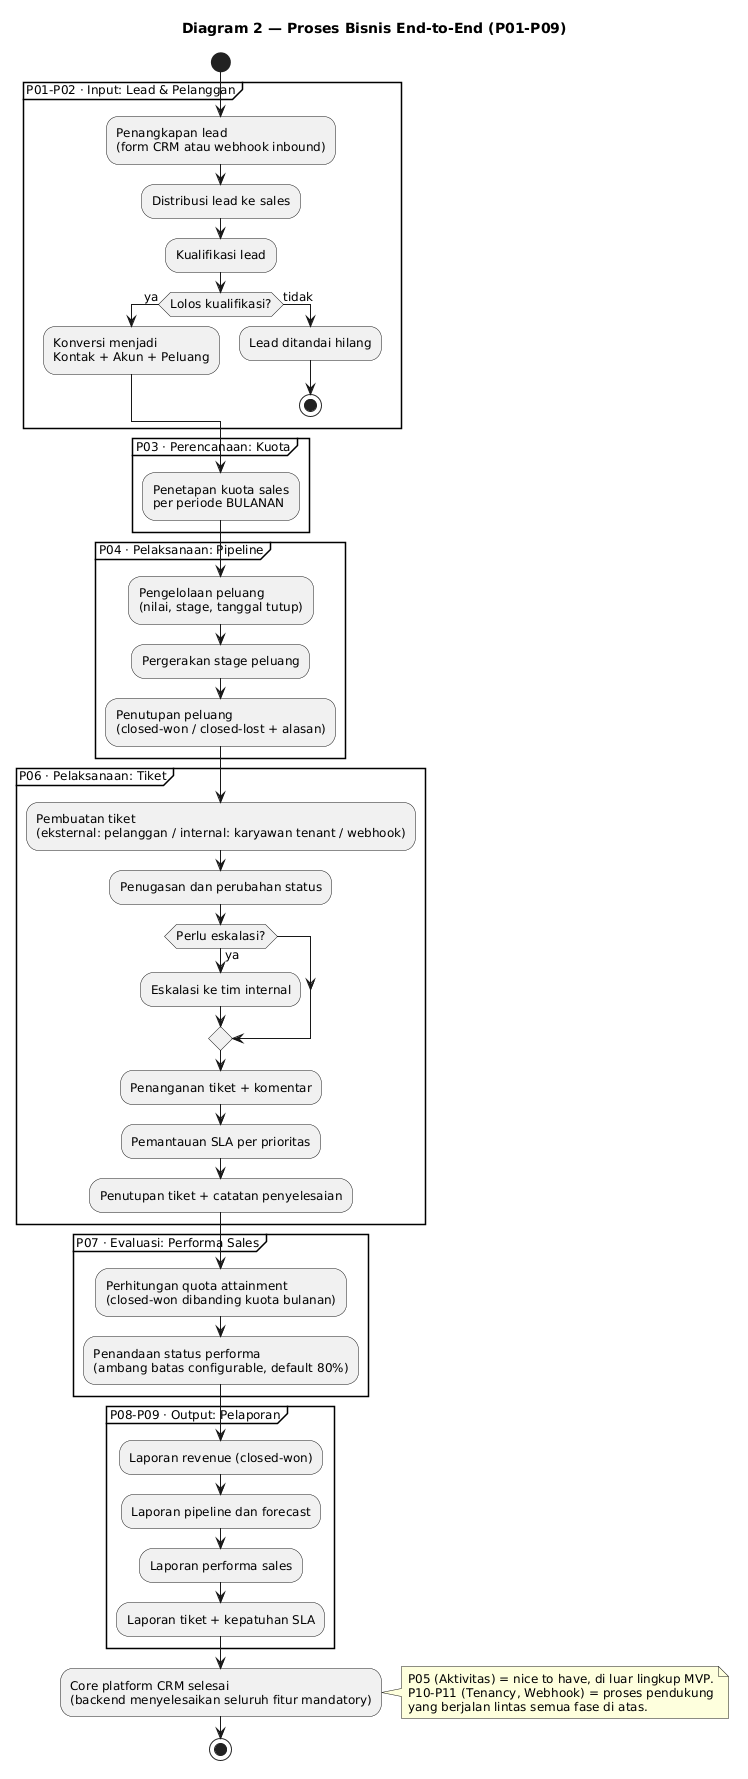

The diagram above was rendered by PlantUML. Its source (embedded in the PNG):
@startuml
title Diagram 2 — Proses Bisnis End-to-End (P01-P09)

skinparam shadowing false
skinparam defaultFontSize 12

start
partition "P01-P02 · Input: Lead & Pelanggan" {
  :Penangkapan lead
  (form CRM atau webhook inbound);
  :Distribusi lead ke sales;
  :Kualifikasi lead;
  if (Lolos kualifikasi?) then (ya)
    :Konversi menjadi
    Kontak + Akun + Peluang;
  else (tidak)
    :Lead ditandai hilang;
    stop
  endif
}
partition "P03 · Perencanaan: Kuota" {
  :Penetapan kuota sales
  per periode BULANAN;
}
partition "P04 · Pelaksanaan: Pipeline" {
  :Pengelolaan peluang
  (nilai, stage, tanggal tutup);
  :Pergerakan stage peluang;
  :Penutupan peluang
  (closed-won / closed-lost + alasan);
}
partition "P06 · Pelaksanaan: Tiket" {
  :Pembuatan tiket
  (eksternal: pelanggan / internal: karyawan tenant / webhook);
  :Penugasan dan perubahan status;
  if (Perlu eskalasi?) then (ya)
    :Eskalasi ke tim internal;
  endif
  :Penanganan tiket + komentar;
  :Pemantauan SLA per prioritas;
  :Penutupan tiket + catatan penyelesaian;
}
partition "P07 · Evaluasi: Performa Sales" {
  :Perhitungan quota attainment
  (closed-won dibanding kuota bulanan);
  :Penandaan status performa
  (ambang batas configurable, default 80%);
}
partition "P08-P09 · Output: Pelaporan" {
  :Laporan revenue (closed-won);
  :Laporan pipeline dan forecast;
  :Laporan performa sales;
  :Laporan tiket + kepatuhan SLA;
}
:Core platform CRM selesai
(backend menyelesaikan seluruh fitur mandatory);
note right
  P05 (Aktivitas) = nice to have, di luar lingkup MVP.
  P10-P11 (Tenancy, Webhook) = proses pendukung
  yang berjalan lintas semua fase di atas.
end note
stop
@enduml